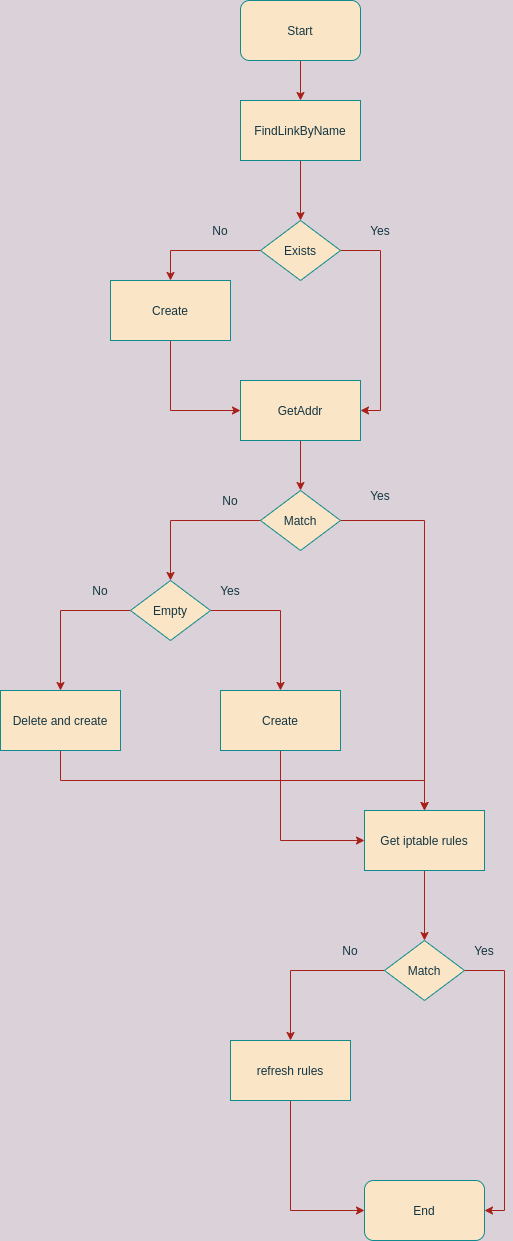

The diagram above was exported from draw.io. Its source (the exported page's mxGraphModel, read from the mxfile embedded in the PNG):
<mxGraphModel dx="1082" dy="472" grid="1" gridSize="10" guides="1" tooltips="1" connect="1" arrows="1" fold="1" page="1" pageScale="1" pageWidth="827" pageHeight="1169" background="#DAD2D8" math="0" shadow="0">
  <root>
    <mxCell id="WIyWlLk6GJQsqaUBKTNV-0" />
    <mxCell id="WIyWlLk6GJQsqaUBKTNV-1" parent="WIyWlLk6GJQsqaUBKTNV-0" />
    <mxCell id="-AKpPJvp-0c80I_1BFYV-2" style="edgeStyle=orthogonalEdgeStyle;rounded=0;orthogonalLoop=1;jettySize=auto;html=1;exitX=0.5;exitY=1;exitDx=0;exitDy=0;labelBackgroundColor=#DAD2D8;strokeColor=#A8201A;fontColor=#143642;" parent="WIyWlLk6GJQsqaUBKTNV-1" source="-AKpPJvp-0c80I_1BFYV-0" target="-AKpPJvp-0c80I_1BFYV-1" edge="1">
      <mxGeometry relative="1" as="geometry" />
    </mxCell>
    <mxCell id="-AKpPJvp-0c80I_1BFYV-0" value="Start" style="rounded=1;whiteSpace=wrap;html=1;fillColor=#FAE5C7;strokeColor=#0F8B8D;fontColor=#143642;" parent="WIyWlLk6GJQsqaUBKTNV-1" vertex="1">
      <mxGeometry x="401" y="40" width="120" height="60" as="geometry" />
    </mxCell>
    <mxCell id="-AKpPJvp-0c80I_1BFYV-4" style="edgeStyle=orthogonalEdgeStyle;rounded=0;orthogonalLoop=1;jettySize=auto;html=1;exitX=0.5;exitY=1;exitDx=0;exitDy=0;labelBackgroundColor=#DAD2D8;strokeColor=#A8201A;fontColor=#143642;" parent="WIyWlLk6GJQsqaUBKTNV-1" source="-AKpPJvp-0c80I_1BFYV-1" target="-AKpPJvp-0c80I_1BFYV-3" edge="1">
      <mxGeometry relative="1" as="geometry" />
    </mxCell>
    <mxCell id="-AKpPJvp-0c80I_1BFYV-1" value="FindLinkByName" style="rounded=0;whiteSpace=wrap;html=1;fillColor=#FAE5C7;strokeColor=#0F8B8D;fontColor=#143642;" parent="WIyWlLk6GJQsqaUBKTNV-1" vertex="1">
      <mxGeometry x="401" y="140" width="120" height="60" as="geometry" />
    </mxCell>
    <mxCell id="-AKpPJvp-0c80I_1BFYV-6" style="edgeStyle=orthogonalEdgeStyle;rounded=0;orthogonalLoop=1;jettySize=auto;html=1;exitX=0;exitY=0.5;exitDx=0;exitDy=0;entryX=0.5;entryY=0;entryDx=0;entryDy=0;labelBackgroundColor=#DAD2D8;strokeColor=#A8201A;fontColor=#143642;" parent="WIyWlLk6GJQsqaUBKTNV-1" source="-AKpPJvp-0c80I_1BFYV-3" target="-AKpPJvp-0c80I_1BFYV-5" edge="1">
      <mxGeometry relative="1" as="geometry" />
    </mxCell>
    <mxCell id="-AKpPJvp-0c80I_1BFYV-9" style="edgeStyle=orthogonalEdgeStyle;rounded=0;orthogonalLoop=1;jettySize=auto;html=1;exitX=1;exitY=0.5;exitDx=0;exitDy=0;entryX=1;entryY=0.5;entryDx=0;entryDy=0;labelBackgroundColor=#DAD2D8;strokeColor=#A8201A;fontColor=#143642;" parent="WIyWlLk6GJQsqaUBKTNV-1" source="-AKpPJvp-0c80I_1BFYV-3" target="-AKpPJvp-0c80I_1BFYV-11" edge="1">
      <mxGeometry relative="1" as="geometry">
        <mxPoint x="591" y="320" as="targetPoint" />
      </mxGeometry>
    </mxCell>
    <mxCell id="-AKpPJvp-0c80I_1BFYV-3" value="Exists" style="rhombus;whiteSpace=wrap;html=1;fillColor=#FAE5C7;strokeColor=#0F8B8D;fontColor=#143642;" parent="WIyWlLk6GJQsqaUBKTNV-1" vertex="1">
      <mxGeometry x="421" y="260" width="80" height="60" as="geometry" />
    </mxCell>
    <mxCell id="-AKpPJvp-0c80I_1BFYV-12" style="edgeStyle=orthogonalEdgeStyle;rounded=0;orthogonalLoop=1;jettySize=auto;html=1;exitX=0.5;exitY=1;exitDx=0;exitDy=0;entryX=0;entryY=0.5;entryDx=0;entryDy=0;labelBackgroundColor=#DAD2D8;strokeColor=#A8201A;fontColor=#143642;" parent="WIyWlLk6GJQsqaUBKTNV-1" source="-AKpPJvp-0c80I_1BFYV-5" target="-AKpPJvp-0c80I_1BFYV-11" edge="1">
      <mxGeometry relative="1" as="geometry" />
    </mxCell>
    <mxCell id="-AKpPJvp-0c80I_1BFYV-5" value="Create" style="rounded=0;whiteSpace=wrap;html=1;fillColor=#FAE5C7;strokeColor=#0F8B8D;fontColor=#143642;" parent="WIyWlLk6GJQsqaUBKTNV-1" vertex="1">
      <mxGeometry x="271" y="320" width="120" height="60" as="geometry" />
    </mxCell>
    <mxCell id="-AKpPJvp-0c80I_1BFYV-7" value="No" style="text;html=1;strokeColor=none;fillColor=none;align=center;verticalAlign=middle;whiteSpace=wrap;rounded=0;fontColor=#143642;" parent="WIyWlLk6GJQsqaUBKTNV-1" vertex="1">
      <mxGeometry x="361" y="260" width="40" height="20" as="geometry" />
    </mxCell>
    <mxCell id="-AKpPJvp-0c80I_1BFYV-10" value="Yes" style="text;html=1;strokeColor=none;fillColor=none;align=center;verticalAlign=middle;whiteSpace=wrap;rounded=0;fontColor=#143642;" parent="WIyWlLk6GJQsqaUBKTNV-1" vertex="1">
      <mxGeometry x="521" y="260" width="40" height="20" as="geometry" />
    </mxCell>
    <mxCell id="-AKpPJvp-0c80I_1BFYV-14" style="edgeStyle=orthogonalEdgeStyle;rounded=0;orthogonalLoop=1;jettySize=auto;html=1;exitX=0.5;exitY=1;exitDx=0;exitDy=0;labelBackgroundColor=#DAD2D8;strokeColor=#A8201A;fontColor=#143642;" parent="WIyWlLk6GJQsqaUBKTNV-1" source="-AKpPJvp-0c80I_1BFYV-11" target="-AKpPJvp-0c80I_1BFYV-13" edge="1">
      <mxGeometry relative="1" as="geometry" />
    </mxCell>
    <mxCell id="-AKpPJvp-0c80I_1BFYV-11" value="GetAddr" style="rounded=0;whiteSpace=wrap;html=1;fillColor=#FAE5C7;strokeColor=#0F8B8D;fontColor=#143642;" parent="WIyWlLk6GJQsqaUBKTNV-1" vertex="1">
      <mxGeometry x="401" y="420" width="120" height="60" as="geometry" />
    </mxCell>
    <mxCell id="-AKpPJvp-0c80I_1BFYV-16" style="edgeStyle=orthogonalEdgeStyle;rounded=0;orthogonalLoop=1;jettySize=auto;html=1;exitX=0;exitY=0.5;exitDx=0;exitDy=0;labelBackgroundColor=#DAD2D8;strokeColor=#A8201A;fontColor=#143642;" parent="WIyWlLk6GJQsqaUBKTNV-1" source="-AKpPJvp-0c80I_1BFYV-13" target="-AKpPJvp-0c80I_1BFYV-15" edge="1">
      <mxGeometry relative="1" as="geometry" />
    </mxCell>
    <mxCell id="-AKpPJvp-0c80I_1BFYV-23" style="edgeStyle=orthogonalEdgeStyle;rounded=0;orthogonalLoop=1;jettySize=auto;html=1;exitX=1;exitY=0.5;exitDx=0;exitDy=0;entryX=0.5;entryY=0;entryDx=0;entryDy=0;labelBackgroundColor=#DAD2D8;strokeColor=#A8201A;fontColor=#143642;" parent="WIyWlLk6GJQsqaUBKTNV-1" source="-AKpPJvp-0c80I_1BFYV-13" target="-AKpPJvp-0c80I_1BFYV-22" edge="1">
      <mxGeometry relative="1" as="geometry" />
    </mxCell>
    <mxCell id="-AKpPJvp-0c80I_1BFYV-13" value="Match" style="rhombus;whiteSpace=wrap;html=1;fillColor=#FAE5C7;strokeColor=#0F8B8D;fontColor=#143642;" parent="WIyWlLk6GJQsqaUBKTNV-1" vertex="1">
      <mxGeometry x="421" y="530" width="80" height="60" as="geometry" />
    </mxCell>
    <mxCell id="-AKpPJvp-0c80I_1BFYV-18" style="edgeStyle=orthogonalEdgeStyle;rounded=0;orthogonalLoop=1;jettySize=auto;html=1;exitX=1;exitY=0.5;exitDx=0;exitDy=0;entryX=0.5;entryY=0;entryDx=0;entryDy=0;labelBackgroundColor=#DAD2D8;strokeColor=#A8201A;fontColor=#143642;" parent="WIyWlLk6GJQsqaUBKTNV-1" source="-AKpPJvp-0c80I_1BFYV-15" target="-AKpPJvp-0c80I_1BFYV-17" edge="1">
      <mxGeometry relative="1" as="geometry" />
    </mxCell>
    <mxCell id="-AKpPJvp-0c80I_1BFYV-21" style="edgeStyle=orthogonalEdgeStyle;rounded=0;orthogonalLoop=1;jettySize=auto;html=1;exitX=0;exitY=0.5;exitDx=0;exitDy=0;labelBackgroundColor=#DAD2D8;strokeColor=#A8201A;fontColor=#143642;" parent="WIyWlLk6GJQsqaUBKTNV-1" source="-AKpPJvp-0c80I_1BFYV-15" target="-AKpPJvp-0c80I_1BFYV-20" edge="1">
      <mxGeometry relative="1" as="geometry" />
    </mxCell>
    <mxCell id="-AKpPJvp-0c80I_1BFYV-15" value="Empty" style="rhombus;whiteSpace=wrap;html=1;fillColor=#FAE5C7;strokeColor=#0F8B8D;fontColor=#143642;" parent="WIyWlLk6GJQsqaUBKTNV-1" vertex="1">
      <mxGeometry x="291" y="620" width="80" height="60" as="geometry" />
    </mxCell>
    <mxCell id="-AKpPJvp-0c80I_1BFYV-27" style="edgeStyle=orthogonalEdgeStyle;rounded=0;orthogonalLoop=1;jettySize=auto;html=1;exitX=0.5;exitY=1;exitDx=0;exitDy=0;entryX=0;entryY=0.5;entryDx=0;entryDy=0;labelBackgroundColor=#DAD2D8;strokeColor=#A8201A;fontColor=#143642;" parent="WIyWlLk6GJQsqaUBKTNV-1" source="-AKpPJvp-0c80I_1BFYV-17" target="-AKpPJvp-0c80I_1BFYV-22" edge="1">
      <mxGeometry relative="1" as="geometry" />
    </mxCell>
    <mxCell id="-AKpPJvp-0c80I_1BFYV-17" value="Create" style="rounded=0;whiteSpace=wrap;html=1;fillColor=#FAE5C7;strokeColor=#0F8B8D;fontColor=#143642;" parent="WIyWlLk6GJQsqaUBKTNV-1" vertex="1">
      <mxGeometry x="381" y="730" width="120" height="60" as="geometry" />
    </mxCell>
    <mxCell id="-AKpPJvp-0c80I_1BFYV-19" value="Yes" style="text;html=1;strokeColor=none;fillColor=none;align=center;verticalAlign=middle;whiteSpace=wrap;rounded=0;fontColor=#143642;" parent="WIyWlLk6GJQsqaUBKTNV-1" vertex="1">
      <mxGeometry x="371" y="620" width="40" height="20" as="geometry" />
    </mxCell>
    <mxCell id="-AKpPJvp-0c80I_1BFYV-28" style="edgeStyle=orthogonalEdgeStyle;rounded=0;orthogonalLoop=1;jettySize=auto;html=1;exitX=0.5;exitY=1;exitDx=0;exitDy=0;entryX=0.5;entryY=0;entryDx=0;entryDy=0;labelBackgroundColor=#DAD2D8;strokeColor=#A8201A;fontColor=#143642;" parent="WIyWlLk6GJQsqaUBKTNV-1" source="-AKpPJvp-0c80I_1BFYV-20" target="-AKpPJvp-0c80I_1BFYV-22" edge="1">
      <mxGeometry relative="1" as="geometry" />
    </mxCell>
    <mxCell id="-AKpPJvp-0c80I_1BFYV-20" value="Delete and create" style="rounded=0;whiteSpace=wrap;html=1;fillColor=#FAE5C7;strokeColor=#0F8B8D;fontColor=#143642;" parent="WIyWlLk6GJQsqaUBKTNV-1" vertex="1">
      <mxGeometry x="161" y="730" width="120" height="60" as="geometry" />
    </mxCell>
    <mxCell id="-AKpPJvp-0c80I_1BFYV-30" style="edgeStyle=orthogonalEdgeStyle;rounded=0;orthogonalLoop=1;jettySize=auto;html=1;exitX=0.5;exitY=1;exitDx=0;exitDy=0;entryX=0.5;entryY=0;entryDx=0;entryDy=0;labelBackgroundColor=#DAD2D8;strokeColor=#A8201A;fontColor=#143642;" parent="WIyWlLk6GJQsqaUBKTNV-1" source="-AKpPJvp-0c80I_1BFYV-22" target="-AKpPJvp-0c80I_1BFYV-29" edge="1">
      <mxGeometry relative="1" as="geometry" />
    </mxCell>
    <mxCell id="-AKpPJvp-0c80I_1BFYV-22" value="Get iptable rules" style="rounded=0;whiteSpace=wrap;html=1;fillColor=#FAE5C7;strokeColor=#0F8B8D;fontColor=#143642;" parent="WIyWlLk6GJQsqaUBKTNV-1" vertex="1">
      <mxGeometry x="525" y="850" width="120" height="60" as="geometry" />
    </mxCell>
    <mxCell id="-AKpPJvp-0c80I_1BFYV-24" value="No" style="text;html=1;strokeColor=none;fillColor=none;align=center;verticalAlign=middle;whiteSpace=wrap;rounded=0;fontColor=#143642;" parent="WIyWlLk6GJQsqaUBKTNV-1" vertex="1">
      <mxGeometry x="371" y="530" width="40" height="20" as="geometry" />
    </mxCell>
    <mxCell id="-AKpPJvp-0c80I_1BFYV-25" value="Yes" style="text;html=1;strokeColor=none;fillColor=none;align=center;verticalAlign=middle;whiteSpace=wrap;rounded=0;fontColor=#143642;" parent="WIyWlLk6GJQsqaUBKTNV-1" vertex="1">
      <mxGeometry x="521" y="525" width="40" height="20" as="geometry" />
    </mxCell>
    <mxCell id="-AKpPJvp-0c80I_1BFYV-26" value="No" style="text;html=1;strokeColor=none;fillColor=none;align=center;verticalAlign=middle;whiteSpace=wrap;rounded=0;fontColor=#143642;" parent="WIyWlLk6GJQsqaUBKTNV-1" vertex="1">
      <mxGeometry x="241" y="620" width="40" height="20" as="geometry" />
    </mxCell>
    <mxCell id="-AKpPJvp-0c80I_1BFYV-32" style="edgeStyle=orthogonalEdgeStyle;rounded=0;orthogonalLoop=1;jettySize=auto;html=1;exitX=0;exitY=0.5;exitDx=0;exitDy=0;labelBackgroundColor=#DAD2D8;strokeColor=#A8201A;fontColor=#143642;" parent="WIyWlLk6GJQsqaUBKTNV-1" source="-AKpPJvp-0c80I_1BFYV-29" target="-AKpPJvp-0c80I_1BFYV-31" edge="1">
      <mxGeometry relative="1" as="geometry" />
    </mxCell>
    <mxCell id="-AKpPJvp-0c80I_1BFYV-34" style="edgeStyle=orthogonalEdgeStyle;rounded=0;orthogonalLoop=1;jettySize=auto;html=1;exitX=1;exitY=0.5;exitDx=0;exitDy=0;entryX=1;entryY=0.5;entryDx=0;entryDy=0;labelBackgroundColor=#DAD2D8;strokeColor=#A8201A;fontColor=#143642;" parent="WIyWlLk6GJQsqaUBKTNV-1" source="-AKpPJvp-0c80I_1BFYV-29" target="-AKpPJvp-0c80I_1BFYV-33" edge="1">
      <mxGeometry relative="1" as="geometry" />
    </mxCell>
    <mxCell id="-AKpPJvp-0c80I_1BFYV-29" value="Match" style="rhombus;whiteSpace=wrap;html=1;fillColor=#FAE5C7;strokeColor=#0F8B8D;fontColor=#143642;" parent="WIyWlLk6GJQsqaUBKTNV-1" vertex="1">
      <mxGeometry x="545" y="980" width="80" height="60" as="geometry" />
    </mxCell>
    <mxCell id="-AKpPJvp-0c80I_1BFYV-35" style="edgeStyle=orthogonalEdgeStyle;rounded=0;orthogonalLoop=1;jettySize=auto;html=1;exitX=0.5;exitY=1;exitDx=0;exitDy=0;entryX=0;entryY=0.5;entryDx=0;entryDy=0;labelBackgroundColor=#DAD2D8;strokeColor=#A8201A;fontColor=#143642;" parent="WIyWlLk6GJQsqaUBKTNV-1" source="-AKpPJvp-0c80I_1BFYV-31" target="-AKpPJvp-0c80I_1BFYV-33" edge="1">
      <mxGeometry relative="1" as="geometry" />
    </mxCell>
    <mxCell id="-AKpPJvp-0c80I_1BFYV-31" value="refresh rules" style="rounded=0;whiteSpace=wrap;html=1;fillColor=#FAE5C7;strokeColor=#0F8B8D;fontColor=#143642;" parent="WIyWlLk6GJQsqaUBKTNV-1" vertex="1">
      <mxGeometry x="391" y="1080" width="120" height="60" as="geometry" />
    </mxCell>
    <mxCell id="-AKpPJvp-0c80I_1BFYV-33" value="End" style="rounded=1;whiteSpace=wrap;html=1;fillColor=#FAE5C7;strokeColor=#0F8B8D;fontColor=#143642;" parent="WIyWlLk6GJQsqaUBKTNV-1" vertex="1">
      <mxGeometry x="525" y="1220" width="120" height="60" as="geometry" />
    </mxCell>
    <mxCell id="-AKpPJvp-0c80I_1BFYV-36" value="No" style="text;html=1;strokeColor=none;fillColor=none;align=center;verticalAlign=middle;whiteSpace=wrap;rounded=0;fontColor=#143642;" parent="WIyWlLk6GJQsqaUBKTNV-1" vertex="1">
      <mxGeometry x="491" y="980" width="40" height="20" as="geometry" />
    </mxCell>
    <mxCell id="-AKpPJvp-0c80I_1BFYV-37" value="Yes" style="text;html=1;strokeColor=none;fillColor=none;align=center;verticalAlign=middle;whiteSpace=wrap;rounded=0;fontColor=#143642;" parent="WIyWlLk6GJQsqaUBKTNV-1" vertex="1">
      <mxGeometry x="625" y="980" width="40" height="20" as="geometry" />
    </mxCell>
  </root>
</mxGraphModel>